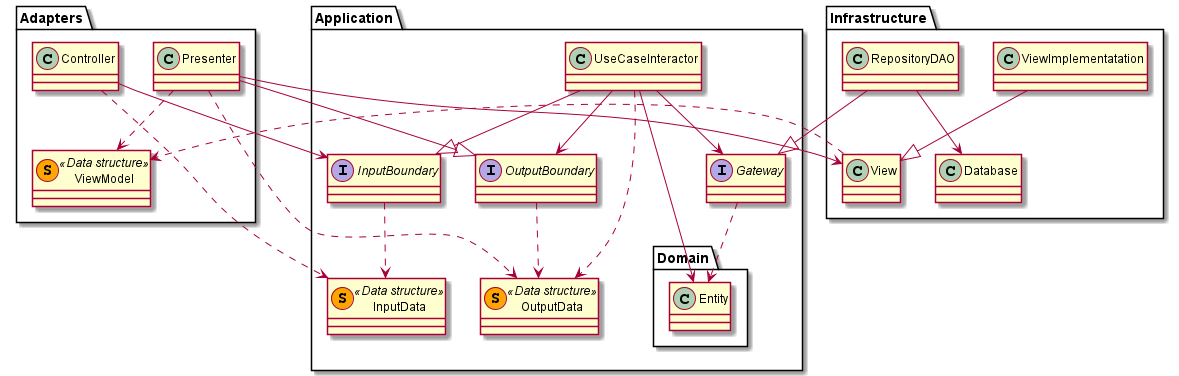

The diagram above was rendered by PlantUML. Its source (embedded in the PNG):
@startuml
'https://plantuml.com/class-diagram

package Application
{
    package Domain
    {
        class Entity
    }

    UseCaseInteractor --> Entity
    
    UseCaseInteractor --|> InputBoundary 
    
    UseCaseInteractor ..> OutputData
    UseCaseInteractor --> OutputBoundary
   
    UseCaseInteractor --> Gateway
    
    interface InputBoundary
    interface OutputBoundary
    
    InputBoundary ..> InputData
    OutputBoundary ..> OutputData
    
    class InputData << (S, orange) Data structure>>
    class OutputData << (S, orange) Data structure>>
    
    interface Gateway
    Gateway ..> Entity
}

package Infrastructure
{
    RepositoryDAO --|> Gateway
    RepositoryDAO --> Database
    
    ViewImplementatation --|> View
}

package Adapters
{
    Controller ..> InputData
    Controller --> InputBoundary
    
    Presenter --|> OutputBoundary
    Presenter ..> OutputData
    
    Presenter ..> ViewModel
    Presenter --> View
    
    View ..> ViewModel
    
    class ViewModel << (S, orange) Data structure>>
}



@enduml